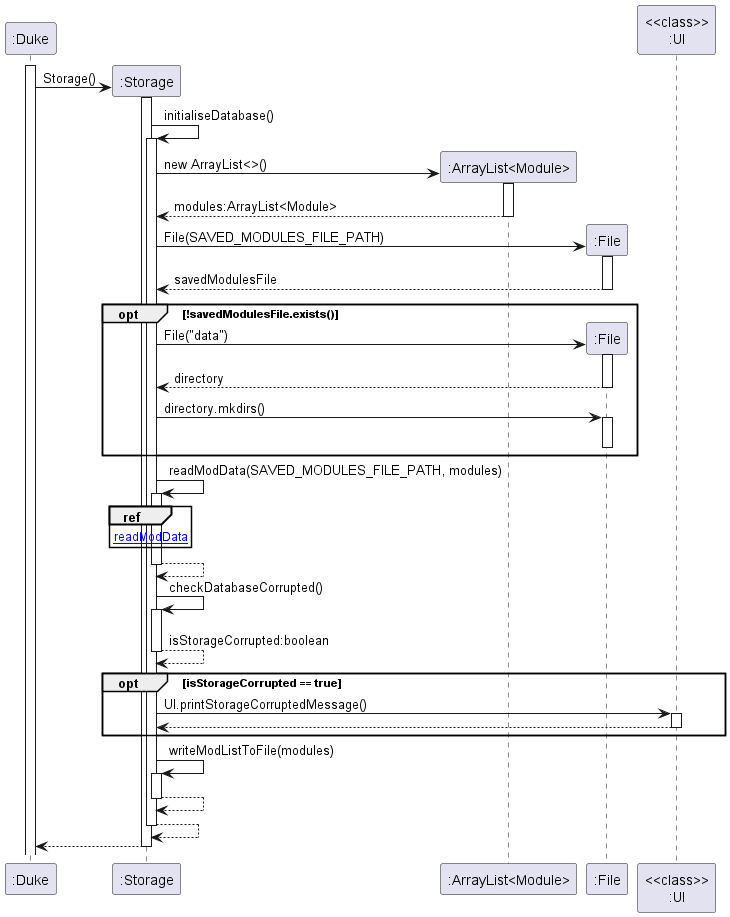

The diagram above was rendered by PlantUML. Its source (embedded in the PNG):
@startuml
'https://plantuml.com/sequence-diagram



activate ":Duke"
create ":Storage"
":Duke" -> ":Storage" : Storage()
activate ":Storage"
":Storage" -> ":Storage" : initialiseDatabase()
activate ":Storage"
create ":ArrayList<Module>"
":Storage" -> ":ArrayList<Module>" : new ArrayList<>()
activate ":ArrayList<Module>"
":Storage" <-- ":ArrayList<Module>" : modules:ArrayList<Module>
deactivate ":ArrayList<Module>"
create ":File"
":Storage" -> ":File" : File(SAVED_MODULES_FILE_PATH)
activate ":File"
":Storage" <-- ":File" : savedModulesFile
deactivate ":File"

opt !savedModulesFile.exists()
create ":File"
":Storage" -> ":File" : File("data")
activate ":File"
":Storage" <-- ":File" : directory
deactivate ":File"
":Storage" -> ":File" : directory.mkdirs()
activate ":File"
deactivate ":File"
end
":Storage" -> ":Storage" : readModData(SAVED_MODULES_FILE_PATH, modules)
activate ":Storage"
ref over ":Storage" : [[readModData{diagrams%2FStorage%2FreadModData.png}]]
":Storage" --> ":Storage"
deactivate ":Storage"
":Storage" -> ":Storage" : checkDatabaseCorrupted()
activate ":Storage"
":Storage" --> ":Storage" : isStorageCorrupted:boolean
deactivate ":Storage"
opt isStorageCorrupted == true
":Storage" -> "<<class>>\n:UI" : UI.printStorageCorruptedMessage()
activate "<<class>>\n:UI"
":Storage" <-- "<<class>>\n:UI"
deactivate "<<class>>\n:UI"
end
":Storage" -> ":Storage" : writeModListToFile(modules)
activate ":Storage"
":Storage" --> ":Storage"
deactivate ":Storage"
":Storage" --> ":Storage"
deactivate ":Storage"
":Storage" --> ":Duke"
deactivate ":Storage"


@enduml